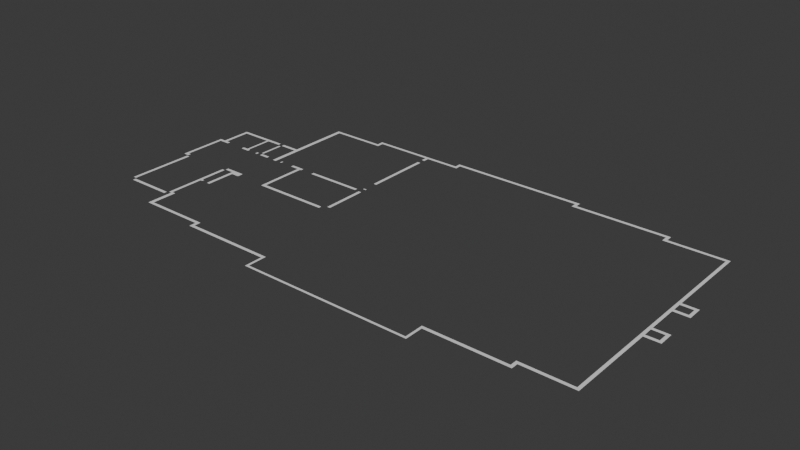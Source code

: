 # Source: Terraza.blend  (saved by Blender 4.4.32; exported with 4.5.12 LTS)
import bpy
from mathutils import Matrix  # noqa: F401  (used for matrix-valued properties, if any)

bpy.ops.wm.read_factory_settings(use_empty=True)
scene = bpy.context.scene
scene.name = 'Scene'

# ---- collections
col_collection = bpy.data.collections.new('Collection'); scene.collection.children.link(col_collection)

# ---- world
world_world = bpy.data.worlds.new('World'); scene.world = world_world
world_world.use_nodes = True; world_world.node_tree.nodes.clear()
_N = world_world.node_tree.nodes; _L = world_world.node_tree.links
n0 = _N.new('ShaderNodeOutputWorld'); n0.name = 'World Output'; n0.location = (300, 300)
n1 = _N.new('ShaderNodeBackground'); n1.name = 'Background'; n1.location = (10, 300)
n1.inputs[0].default_value = (0.05088, 0.05088, 0.05088, 1.0)
_L.new(n1.outputs[0], n0.inputs[0])
n0.is_active_output = True
world_world.color = (0.05088, 0.05088, 0.05088)
world_world.sun_shadow_jitter_overblur = 0.0

# ---- meshes
me_plane = bpy.data.meshes.new('Plane')
me_plane.from_pydata([(-1.059, -1.0, 0.0), (1.0, -1.0, 0.0), (-1.059, 1.0, 0.0), (1.0, 1.0, 0.0), (146.3, -1.0, 0.0), (146.3, 1.0, 0.0), (148.3, -1.0, 0.0), (148.3, 1.0, 0.0), (146.3, 14.99, 0.0), (148.3, 14.99, 0.0), (146.3, 17.67, 0.0), (148.3, 17.67, 0.0), (216.4, 14.99, 0.0), (216.4, 17.67, 0.0), (219.1, 14.99, 0.0), (219.1, 17.67, 0.0), (216.4, 21.0, 0.0), (219.1, 21.0, 0.0), (216.4, 23.67, 0.0), (219.1, 23.67, 0.0), (260.4, 21.0, 0.0), (260.4, 23.67, 0.0), (263.1, 21.0, 0.0), (263.1, 23.67, 0.0), (260.4, 98.35, 0.0), (263.1, 98.35, 0.0), (260.4, 101.1, 0.0), (263.1, 101.1, 0.0), (260.4, 109.1, 0.0), (263.0, 109.1, 0.0), (266.4, 98.35, 0.0), (266.4, 101.1, 0.0), (270.4, 98.35, 0.0), (270.4, 101.1, 0.0), (273.7, 98.35, 0.0), (273.7, 101.1, 0.0), (276.4, 98.35, 0.0), (276.4, 101.1, 0.0), (273.7, 109.1, 0.0), (276.4, 109.1, 0.0), (273.7, 111.7, 0.0), (276.4, 111.7, 0.0), (260.4, 138.3, 0.0), (263.0, 111.7, 0.0), (263.0, 138.3, 0.0), (260.4, 111.7, 0.0), (260.4, 141.1, 0.0), (263.0, 141.1, 0.0), (260.4, 149.0, 0.0), (263.0, 149.0, 0.0), (273.8, 138.3, 0.0), (273.8, 141.1, 0.0), (276.4, 138.3, 0.0), (276.4, 141.1, 0.0), (273.8, 149.0, 0.0), (276.4, 149.0, 0.0), (273.8, 151.7, 0.0), (276.4, 151.7, 0.0), (270.4, 149.0, 0.0), (270.4, 151.7, 0.0), (266.4, 149.0, 0.0), (266.4, 151.7, 0.0), (260.4, 225.0, 0.0), (263.0, 151.7, 0.0), (263.0, 225.0, 0.0), (260.4, 151.7, 0.0), (260.4, 227.7, 0.0), (263.0, 227.7, 0.0), (212.4, 225.0, 0.0), (212.4, 227.7, 0.0), (209.7, 225.0, 0.0), (209.7, 227.7, 0.0), (212.4, 231.0, 0.0), (209.7, 231.0, 0.0), (212.4, 233.8, 0.0), (209.7, 233.8, 0.0), (129.7, 231.0, 0.0), (129.7, 233.8, 0.0), (127.0, 231.0, 0.0), (127.0, 233.8, 0.0), (129.7, 236.3, 0.0), (127.0, 236.3, 0.0), (129.7, 239.1, 0.0), (127.0, 239.1, 0.0), (12.3, 236.3, 0.0), (12.3, 239.1, 0.0), (9.581, 236.3, 0.0), (9.581, 239.1, 0.0), (12.3, 233.7, 0.0), (9.581, 233.7, 0.0), (12.3, 231.0, 0.0), (9.581, 231.0, 0.0), (-18.35, 233.7, 0.0), (-18.35, 231.0, 0.0), (-21.07, 233.7, 0.0), (-21.07, 231.0, 0.0), (-18.35, 225.8, 0.0), (-21.07, 225.8, 0.0), (-57.07, 233.7, 0.0), (-57.07, 231.0, 0.0), (-70.4, 233.7, 0.0), (-70.4, 231.0, 0.0), (-73.08, 233.7, 0.0), (-73.08, 231.0, 0.0), (-70.4, 227.7, 0.0), (-73.08, 227.7, 0.0), (-70.4, 225.0, 0.0), (-73.08, 225.0, 0.0), (-117.0, 227.7, 0.0), (-117.0, 225.0, 0.0), (-120.4, 227.7, 0.0), (-120.4, 225.0, 0.0), (-117.0, 182.4, 0.0), (-120.4, 182.4, 0.0), (-117.0, 143.6, 0.0), (-120.4, 143.6, 0.0), (-1.059, 14.96, 0.0), (1.0, 14.96, 0.0), (-1.059, 17.69, 0.0), (1.0, 17.69, 0.0), (-77.04, 14.96, 0.0), (-77.04, 17.69, 0.0), (-79.78, 14.96, 0.0), (-79.78, 17.69, 0.0), (-77.04, 21.01, 0.0), (-79.78, 21.01, 0.0), (-77.04, 23.67, 0.0), (-79.78, 23.67, 0.0), (-133.1, 21.01, 0.0), (-133.1, 23.67, 0.0), (-136.4, 21.01, 0.0), (-136.4, 23.67, 0.0), (-133.1, 45.69, 0.0), (-136.4, 45.69, 0.0), (-136.4, 44.4, 0.0), (-139.1, 44.43, 0.0), (-136.4, 102.3, 0.0), (-139.1, 102.3, 0.0), (-140.5, 43.08, 0.0), (-140.5, 40.3, 0.0), (-146.4, 40.3, 0.0), (-146.4, 43.08, 0.0), (-173.1, 40.3, 0.0), (-173.1, 43.08, 0.0), (-180.4, 40.3, 0.0), (-180.4, 43.08, 0.0), (-184.5, 44.41, 0.0), (-184.5, 102.3, 0.0), (-181.7, 44.41, 0.0), (-181.7, 102.3, 0.0), (-189.8, 106.4, 0.0), (-187.1, 106.4, 0.0), (-189.8, 103.6, 0.0), (-187.1, 103.6, 0.0), (-184.5, 106.4, 0.0), (-184.5, 103.6, 0.0), (-189.8, 143.7, 0.0), (-187.1, 143.7, 0.0), (-189.8, 146.4, 0.0), (-187.1, 146.4, 0.0), (-184.5, 143.7, 0.0), (-184.5, 146.4, 0.0), (-181.7, 143.7, 0.0), (-181.7, 146.4, 0.0), (-177.8, 143.7, 0.0), (-177.8, 146.4, 0.0), (-184.5, 149.5, 0.0), (-181.7, 149.5, 0.0), (-184.5, 167.4, 0.0), (-181.7, 167.4, 0.0), (-184.5, 170.3, 0.0), (-181.7, 170.3, 0.0), (-184.5, 173.1, 0.0), (-181.7, 173.1, 0.0), (-177.7, 170.3, 0.0), (-177.7, 173.1, 0.0), (-159.8, 170.3, 0.0), (-159.8, 173.1, 0.0), (-153.1, 170.3, 0.0), (-153.1, 173.1, 0.0), (-140.5, 170.3, 0.0), (-140.5, 173.1, 0.0), (-136.4, 170.3, 0.0), (-136.4, 173.1, 0.0), (-120.4, 170.3, 0.0), (-120.4, 173.1, 0.0), (-159.8, 143.7, 0.0), (-159.8, 146.4, 0.0), (-155.1, 143.7, 0.0), (-155.1, 146.4, 0.0), (-153.1, 143.7, 0.0), (-153.1, 146.4, 0.0), (-151.7, 143.7, 0.0), (-151.7, 146.4, 0.0), (-155.1, 170.3, 0.0), (-142.5, 143.7, 0.0), (-142.5, 146.4, 0.0), (-140.5, 143.7, 0.0), (-140.5, 146.4, 0.0), (-136.4, 143.7, 0.0), (-136.4, 146.4, 0.0), (-127.7, 143.7, 0.0), (-127.7, 146.4, 0.0), (-138.4, 147.8, 0.0), (-136.4, 147.8, 0.0), (-138.4, 169.0, 0.0), (-136.4, 169.0, 0.0), (-111.7, 143.7, 0.0), (-111.7, 146.4, 0.0), (-110.4, 143.7, 0.0), (-110.4, 146.4, 0.0), (-98.39, 143.7, 0.0), (-98.39, 146.4, 0.0), (-90.45, 143.7, 0.0), (-90.45, 146.4, 0.0), (-87.69, 143.7, 0.0), (-87.69, 146.4, 0.0), (-86.39, 143.7, 0.0), (-86.39, 146.4, 0.0), (-90.45, 103.7, 0.0), (-87.69, 103.7, 0.0), (-90.45, 100.9, 0.0), (-87.69, 100.9, 0.0), (-25.12, 103.7, 0.0), (-25.12, 100.9, 0.0), (-74.37, 143.7, 0.0), (-74.37, 146.4, 0.0), (-25.12, 143.7, 0.0), (-25.12, 146.4, 0.0), (-21.08, 106.4, 0.0), (-21.08, 143.7, 0.0), (-18.33, 106.4, 0.0), (-18.33, 143.7, 0.0), (-21.08, 149.1, 0.0), (-18.33, 149.1, 0.0), (-21.08, 150.4, 0.0), (-18.33, 150.4, 0.0), (-21.08, 162.4, 0.0), (-18.33, 162.4, 0.0), (-21.08, 220.3, 0.0), (-18.33, 220.3, 0.0), (-128.5, 106.4, 0.0), (-128.5, 103.6, 0.0), (-136.4, 106.4, 0.0), (-136.4, 103.6, 0.0), (-118.5, 106.4, 0.0), (-118.5, 103.6, 0.0), (-128.5, 101.0, 0.0), (-118.5, 101.0, 0.0), (-125.7, 103.6, 0.0), (-125.7, 106.4, 0.0), (-125.7, 101.0, 0.0), (-128.5, 75.64, 0.0), (-125.7, 75.64, 0.0), (-136.4, 75.64, 0.0), (-134.4, 75.64, 0.0), (-136.4, 77.74, 0.0), (-134.4, 77.74, 0.0)], [], [(0, 1, 3, 2), (3, 1, 4, 5), (5, 4, 6, 7), (5, 7, 9, 8), (8, 9, 11, 10), (11, 9, 12, 13), (13, 12, 14, 15), (13, 15, 17, 16), (16, 17, 19, 18), (19, 17, 20, 21), (21, 20, 22, 23), (21, 23, 25, 24), (24, 25, 27, 26), (26, 27, 29, 28), (27, 25, 30, 31), (31, 30, 32, 33), (33, 32, 34, 35), (35, 34, 36, 37), (35, 37, 39, 38), (38, 39, 41, 40), (38, 40, 43, 29), (29, 43, 45, 28), (45, 43, 44, 42), (42, 44, 47, 46), (46, 47, 49, 48), (47, 44, 50, 51), (51, 50, 52, 53), (51, 53, 55, 54), (54, 55, 57, 56), (54, 56, 59, 58), (58, 59, 61, 60), (60, 61, 63, 49), (49, 63, 65, 48), (65, 63, 64, 62), (62, 64, 67, 66), (62, 66, 69, 68), (68, 69, 71, 70), (71, 69, 72, 73), (73, 72, 74, 75), (73, 75, 77, 76), (76, 77, 79, 78), (79, 77, 80, 81), (81, 80, 82, 83), (81, 83, 85, 84), (84, 85, 87, 86), (84, 86, 89, 88), (88, 89, 91, 90), (91, 89, 92, 93), (93, 92, 94, 95), (93, 95, 97, 96), (95, 94, 98, 99), (99, 98, 100, 101), (101, 100, 102, 103), (101, 103, 105, 104), (104, 105, 107, 106), (107, 105, 108, 109), (109, 108, 110, 111), (109, 111, 113, 112), (112, 113, 115, 114), (2, 3, 117, 116), (116, 117, 119, 118), (116, 118, 121, 120), (120, 121, 123, 122), (123, 121, 124, 125), (125, 124, 126, 127), (125, 127, 129, 128), (128, 129, 131, 130), (131, 129, 132, 133), (134, 135, 137, 136), (141, 140, 139, 138), (140, 141, 143, 142), (142, 143, 145, 144), (146, 147, 149, 148), (151, 150, 152, 153), (151, 153, 155, 154), (150, 151, 157, 156), (156, 157, 159, 158), (159, 157, 160, 161), (161, 160, 162, 163), (163, 162, 164, 165), (161, 163, 167, 166), (166, 167, 169, 168), (168, 169, 171, 170), (170, 171, 173, 172), (173, 171, 174, 175), (175, 174, 176, 177), (177, 176, 178, 179), (179, 178, 180, 181), (183, 182, 184, 185), (187, 186, 188, 189), (189, 188, 190, 191), (191, 190, 192, 193), (189, 191, 178, 194), (196, 195, 197, 198), (200, 199, 201, 202), (204, 203, 205, 206), (208, 207, 209, 210), (212, 211, 213, 214), (214, 213, 215, 216), (216, 215, 217, 218), (215, 213, 219, 220), (220, 219, 221, 222), (220, 222, 224, 223), (226, 225, 227, 228), (230, 229, 231, 232), (233, 234, 236, 235), (237, 238, 240, 239), (242, 241, 243, 244), (250, 249, 246, 245), (249, 242, 247, 251), (246, 249, 251, 248), (241, 242, 249, 250), (251, 247, 252, 253), (255, 254, 256, 257)])
_uv = me_plane.uv_layers.new(name='UVMap')
_uv.uv.foreach_set('vector', [0.0, 0.0, 1.0, 0.0, 1.0, 1.0, 0.0, 1.0, 1.0, 1.0, 1.0, 0.0, 1.0, 0.0, 1.0, 1.0, 1.0, 1.0, 1.0, 0.0, 1.0, 0.0, 1.0, 1.0, 1.0, 1.0, 1.0, 1.0, 1.0, 1.0, 1.0, 1.0, 1.0, 1.0, 1.0, 1.0, 1.0, 1.0, 1.0, 1.0, 1.0, 1.0, 1.0, 1.0, 1.0, 1.0, 1.0, 1.0, 1.0, 1.0, 1.0, 1.0, 1.0, 1.0, 1.0, 1.0, 1.0, 1.0, 1.0, 1.0, 1.0, 1.0, 1.0, 1.0, 1.0, 1.0, 1.0, 1.0, 1.0, 1.0, 1.0, 1.0, 1.0, 1.0, 1.0, 1.0, 1.0, 1.0, 1.0, 1.0, 1.0, 1.0, 1.0, 1.0, 1.0, 1.0, 1.0, 1.0, 1.0, 1.0, 1.0, 1.0, 1.0, 1.0, 1.0, 1.0, 1.0, 1.0, 1.0, 1.0, 1.0, 1.0, 1.0, 1.0, 1.0, 1.0, 1.0, 1.0, 1.0, 1.0, 1.0, 1.0, 1.0, 1.0, 1.0, 1.0, 1.0, 1.0, 1.0, 1.0, 1.0, 1.0, 1.0, 1.0, 1.0, 1.0, 1.0, 1.0, 1.0, 1.0, 1.0, 1.0, 1.0, 1.0, 1.0, 1.0, 1.0, 1.0, 1.0, 1.0, 1.0, 1.0, 1.0, 1.0, 1.0, 1.0, 1.0, 1.0, 1.0, 1.0, 1.0, 1.0, 1.0, 1.0, 1.0, 1.0, 1.0, 1.0, 1.0, 1.0, 1.0, 1.0, 1.0, 1.0, 1.0, 1.0, 1.0, 1.0, 1.0, 1.0, 1.0, 1.0, 1.0, 1.0, 1.0, 1.0, 1.0, 1.0, 1.0, 1.0, 1.0, 1.0, 1.0, 1.0, 1.0, 1.0, 1.0, 1.0, 1.0, 1.0, 1.0, 1.0, 1.0, 1.0, 1.0, 1.0, 1.0, 1.0, 1.0, 1.0, 1.0, 1.0, 1.0, 1.0, 1.0, 1.0, 1.0, 1.0, 1.0, 1.0, 1.0, 1.0, 1.0, 1.0, 1.0, 1.0, 1.0, 1.0, 1.0, 1.0, 1.0, 1.0, 1.0, 1.0, 1.0, 1.0, 1.0, 1.0, 1.0, 1.0, 1.0, 1.0, 1.0, 1.0, 1.0, 1.0, 1.0, 1.0, 1.0, 1.0, 1.0, 1.0, 1.0, 1.0, 1.0, 1.0, 1.0, 1.0, 1.0, 1.0, 1.0, 1.0, 1.0, 1.0, 1.0, 1.0, 1.0, 1.0, 1.0, 1.0, 1.0, 1.0, 1.0, 1.0, 1.0, 1.0, 1.0, 1.0, 1.0, 1.0, 1.0, 1.0, 1.0, 1.0, 1.0, 1.0, 1.0, 1.0, 1.0, 1.0, 1.0, 1.0, 1.0, 1.0, 1.0, 1.0, 1.0, 1.0, 1.0, 1.0, 1.0, 1.0, 1.0, 1.0, 1.0, 1.0, 1.0, 1.0, 1.0, 1.0, 1.0, 1.0, 1.0, 1.0, 1.0, 1.0, 1.0, 1.0, 1.0, 1.0, 1.0, 1.0, 1.0, 1.0, 1.0, 1.0, 1.0, 1.0, 1.0, 1.0, 1.0, 1.0, 1.0, 1.0, 1.0, 1.0, 1.0, 1.0, 1.0, 1.0, 1.0, 1.0, 1.0, 1.0, 1.0, 1.0, 1.0, 1.0, 1.0, 1.0, 1.0, 1.0, 1.0, 1.0, 1.0, 1.0, 1.0, 1.0, 1.0, 1.0, 1.0, 1.0, 1.0, 1.0, 1.0, 1.0, 1.0, 1.0, 1.0, 1.0, 1.0, 1.0, 1.0, 1.0, 1.0, 1.0, 1.0, 1.0, 1.0, 1.0, 1.0, 1.0, 1.0, 1.0, 1.0, 1.0, 1.0, 1.0, 1.0, 1.0, 1.0, 1.0, 1.0, 1.0, 1.0, 1.0, 1.0, 1.0, 1.0, 1.0, 1.0, 1.0, 1.0, 1.0, 1.0, 1.0, 1.0, 1.0, 1.0, 1.0, 1.0, 1.0, 1.0, 1.0, 1.0, 1.0, 1.0, 1.0, 1.0, 1.0, 1.0, 1.0, 1.0, 1.0, 1.0, 1.0, 1.0, 1.0, 1.0, 1.0, 1.0, 1.0, 1.0, 1.0, 1.0, 1.0, 1.0, 1.0, 1.0, 1.0, 1.0, 1.0, 1.0, 1.0, 1.0, 1.0, 1.0, 1.0, 1.0, 1.0, 1.0, 1.0, 1.0, 1.0, 1.0, 1.0, 1.0, 1.0, 1.0, 1.0, 1.0, 1.0, 1.0, 1.0, 1.0, 1.0, 1.0, 1.0, 1.0, 1.0, 1.0, 1.0, 1.0, 1.0, 1.0, 1.0, 1.0, 1.0, 1.0, 1.0, 1.0, 1.0, 0.0, 1.0, 1.0, 1.0, 1.0, 1.0, 0.0, 1.0, 0.0, 1.0, 1.0, 1.0, 1.0, 1.0, 0.0, 1.0, 0.0, 1.0, 0.0, 1.0, 0.0, 1.0, 0.0, 1.0, 0.0, 1.0, 0.0, 1.0, 0.0, 1.0, 0.0, 1.0, 0.0, 1.0, 0.0, 1.0, 0.0, 1.0, 0.0, 1.0, 0.0, 1.0, 0.0, 1.0, 0.0, 1.0, 0.0, 1.0, 0.0, 1.0, 0.0, 1.0, 0.0, 1.0, 0.0, 1.0, 0.0, 1.0, 0.0, 1.0, 0.0, 1.0, 0.0, 1.0, 0.0, 1.0, 0.0, 1.0, 0.0, 1.0, 0.0, 1.0, 0.0, 0.0, 0.0, 0.0, 0.0, 0.0, 0.0, 0.0, 0.0, 0.0, 0.0, 0.0, 0.0, 0.0, 0.0, 0.0, 0.0, 0.0, 0.0, 0.0, 0.0, 0.0, 0.0, 0.0, 0.0, 0.0, 0.0, 0.0, 0.0, 0.0, 0.0, 0.0, 0.0, 0.0, 0.0, 0.0, 0.0, 0.0, 0.0, 0.0, 0.0, 0.0, 0.0, 0.0, 0.0, 0.0, 0.0, 0.0, 0.0, 0.0, 0.0, 0.0, 0.0, 0.0, 0.0, 0.0, 0.0, 0.0, 0.0, 0.0, 0.0, 0.0, 0.0, 0.0, 0.0, 0.0, 0.0, 0.0, 0.0, 0.0, 0.0, 0.0, 0.0, 0.0, 0.0, 0.0, 0.0, 0.0, 0.0, 0.0, 0.0, 0.0, 0.0, 0.0, 0.0, 0.0, 0.0, 0.0, 0.0, 0.0, 0.0, 0.0, 0.0, 0.0, 0.0, 0.0, 0.0, 0.0, 0.0, 0.0, 0.0, 0.0, 0.0, 0.0, 0.0, 0.0, 0.0, 0.0, 0.0, 0.0, 0.0, 0.0, 0.0, 0.0, 0.0, 0.0, 0.0, 0.0, 0.0, 0.0, 0.0, 0.0, 0.0, 0.0, 0.0, 0.0, 0.0, 0.0, 0.0, 0.0, 0.0, 0.0, 0.0, 0.0, 0.0, 0.0, 0.0, 0.0, 0.0, 0.0, 0.0, 0.0, 0.0, 0.0, 0.0, 0.0, 0.0, 0.0, 0.0, 0.0, 0.0, 0.0, 0.0, 0.0, 0.0, 0.0, 0.0, 0.0, 0.0, 0.0, 0.0, 0.0, 0.0, 0.0, 0.0, 0.0, 0.0, 0.0, 0.0, 0.0, 0.0, 0.0, 0.0, 0.0, 0.0, 0.0, 0.0, 0.0, 0.0, 0.0, 0.0, 0.0, 0.0, 0.0, 0.0, 0.0, 0.0, 0.0, 0.0, 0.0, 0.0, 0.0, 0.0, 0.0, 0.0, 0.0, 0.0, 0.0, 0.0, 0.0, 0.0, 0.0, 0.0, 0.0, 0.0, 0.0, 0.0, 0.0, 0.0, 0.0, 0.0, 0.0, 0.0, 0.0, 0.0, 0.0, 0.0, 0.0, 0.0, 0.0, 0.0, 0.0, 0.0, 0.0, 0.0, 0.0, 0.0, 0.0, 0.0, 0.0, 0.0, 0.0, 0.0, 0.0, 0.0, 0.0, 0.0, 0.0, 0.0, 0.0, 0.0, 0.0, 0.0, 0.0, 0.0, 0.0, 0.0, 0.0, 0.0, 0.0, 0.0, 0.0, 0.0, 0.0, 0.0, 0.0, 0.0, 0.0, 0.0, 0.0, 0.0, 0.0, 0.0, 0.0, 0.0, 0.0, 0.0, 0.0, 0.0, 0.0, 0.0, 0.0, 0.0, 0.0, 0.0, 0.0, 0.0, 0.0, 0.0, 0.0, 0.0, 0.0, 0.0, 0.0, 0.0, 0.0, 0.0, 0.0, 0.0, 0.0, 0.0, 0.0, 0.0, 0.0, 0.0, 0.0, 0.0, 0.0, 0.0, 0.0, 0.0, 0.0, 0.0, 0.0, 0.0, 0.0, 0.0, 0.0, 0.0, 0.0, 0.0, 0.0, 0.0, 0.0, 0.0, 0.0, 0.0, 0.0, 0.0, 0.0, 0.0, 0.0, 0.0, 0.0, 0.0, 0.0, 0.0, 0.0, 0.0, 0.0, 0.0, 0.0, 0.0, 0.0, 0.0, 0.0, 0.0, 0.0, 0.0, 0.0, 0.0, 0.0, 0.0, 0.0, 0.0, 0.0, 0.0, 0.0, 0.0, 0.0, 0.0, 0.0, 0.0, 0.0, 0.0, 0.0, 0.0, 0.0, 0.0, 0.0, 0.0, 0.0, 0.0, 0.0, 0.0, 0.0, 0.0, 0.0])
me_plane.update()

# ---- objects
ob_empty = bpy.data.objects.new('Empty', None)
ob_plane = bpy.data.objects.new('Plane', me_plane)

# ---- transforms, parenting, visibility, modifiers, constraints
ob_empty.location = (0.0, 0.0, 0.0)
ob_empty.scale = (8.526, 8.526, 8.526)
ob_empty.empty_display_type = 'IMAGE'
ob_empty.empty_display_size = 5.0
ob_plane.location = (-3.393, -7.009, 8.941e-05)
ob_plane.scale = (0.075, 0.075, 1.0)

# ---- collection membership
col_collection.objects.link(ob_empty)
col_collection.objects.link(ob_plane)

# ---- scene / render settings (as saved in the file)
scene.frame_start = 1; scene.frame_end = 250; scene.frame_set(1)
scene.render.engine = 'BLENDER_EEVEE_NEXT'
bpy.context.view_layer.update()

# ---- added for rendering (the .blend has no active camera and no usable light): camera, sun
cam_auto = bpy.data.cameras.new('AutoCamera')
cam_auto.lens = 50.0
cam_auto.sensor_width = 36.0
cam_auto.clip_end = 1000.0
ob_auto_camera = bpy.data.objects.new('AutoCamera', cam_auto)
scene.collection.objects.link(ob_auto_camera)
ob_auto_camera.location = (36.2438, -41.7484, 29.1115)
ob_auto_camera.rotation_euler = (1.09748, -7.21219e-08, 0.694738)
scene.camera = ob_auto_camera
light_auto_sun = bpy.data.lights.new('AutoSun', 'SUN')
light_auto_sun.energy = 3.0
light_auto_sun.angle = 0.0523599
ob_auto_sun = bpy.data.objects.new('AutoSun', light_auto_sun)
scene.collection.objects.link(ob_auto_sun)
ob_auto_sun.rotation_euler = (0.872665, 0.174533, 0.523599)
bpy.context.view_layer.update()
